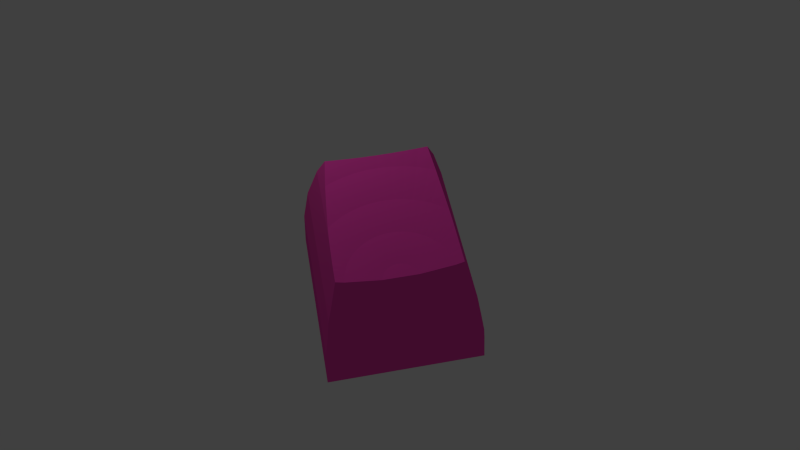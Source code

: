 # Source: SA_uv_mapping_test.blend  (saved by Blender 2.75.0; exported with 4.5.12 LTS)
import bpy
from mathutils import Matrix  # noqa: F401  (used for matrix-valued properties, if any)

bpy.ops.wm.read_factory_settings(use_empty=True)
scene = bpy.context.scene
scene.name = 'Scene'

# ---- collections
col_collection_1 = bpy.data.collections.new('Collection 1'); scene.collection.children.link(col_collection_1)

# ---- images (referenced by path relative to the original .blend; pixels are not part of the script)
import os
ASSET_DIR = os.environ.get("B2B_ASSET_DIR", "")  # directory of the original .blend (textures are referenced by path, not embedded)
HERE = os.path.dirname(os.path.abspath(__file__))  # packed textures are extracted next to this script under _unpacked/

def load_image(name, relpath, width, height, colorspace="sRGB"):
    """Load a texture the original file referenced (path relative to the .blend, or extracted next to this script)."""
    p = next((c for c in (os.path.join(HERE, relpath), os.path.join(ASSET_DIR, relpath)) if relpath and os.path.exists(c)), "")
    if p:
        img = bpy.data.images.load(p, check_existing=True)
        img.name = name
    else:  # same state as the original file: an image datablock whose file is absent (Cycles renders it pink)
        img = bpy.data.images.new(name, width, height)
        img.source = "FILE"
        img.filepath = "//" + (relpath or name)
    img.colorspace_settings.name = colorspace
    return img
img_esc_legend_png = load_image('esc-legend.png', 'esc-legend.png', 1024, 1024, 'sRGB')

# ---- materials (node trees are filled in below, after node groups)
mat_material = bpy.data.materials.new('Material')
mat_material.alpha_threshold = 0.0
mat_material.preview_render_type = 'CUBE'
mat_material.roughness = 0.5
mat_material.line_color = (0.0, 0.0, 0.0, 1.0)

# ---- material node trees
mat_material.use_nodes = True; mat_material.node_tree.nodes.clear()
_N = mat_material.node_tree.nodes; _L = mat_material.node_tree.links
n0 = _N.new('ShaderNodeOutputMaterial'); n0.name = 'Material Output'; n0.location = (289, 308)
n1 = _N.new('ShaderNodeMixShader'); n1.name = 'Mix Shader'; n1.location = (67, 233)
n2 = _N.new('ShaderNodeBsdfDiffuse'); n2.name = 'Diffuse BSDF'; n2.location = (-133, 133)
n3 = _N.new('ShaderNodeTexImage'); n3.name = 'Image Texture'; n3.location = (-323, 133)
n3.width = 140
n3.image = img_esc_legend_png
n3.interpolation = 'Smart'
n4 = _N.new('ShaderNodeBsdfDiffuse'); n4.name = 'Diffuse BSDF.001'; n4.location = (-133, 33)
n4.inputs[0].default_value = (1.0, 0.1455, 0.0, 1.0)
n4.inputs[1].default_value = 0.2
_L.new(n1.outputs[0], n0.inputs[0])
_L.new(n2.outputs[0], n1.inputs[1])
_L.new(n3.outputs[0], n2.inputs[0])
_L.new(n4.outputs[0], n1.inputs[2])
n0.is_active_output = True

# ---- world
world_world = bpy.data.worlds.new('World'); scene.world = world_world
world_world.color = (0.05088, 0.05088, 0.05088)
world_world.use_sun_shadow = False
world_world.sun_shadow_jitter_overblur = 0.0
world_world.cycles.sampling_method = 'MANUAL'
world_world.cycles.sample_map_resolution = 256

# ---- cameras
cam_camera = bpy.data.cameras.new('Camera')
cam_camera.clip_end = 100.0
cam_camera.lens = 35.0
cam_camera.sensor_width = 32.0
cam_camera.sensor_height = 18.0
cam_camera.ortho_scale = 7.314
cam_camera.dof.focus_distance = 0.0

# ---- lights
light_lamp = bpy.data.lights.new('Lamp', 'POINT')
light_lamp.transmission_factor = 0.0
light_lamp.cutoff_distance = 30.0
light_lamp.energy = 100.0
light_lamp.shadow_buffer_clip_start = 1.001
light_lamp.shadow_soft_size = 0.1
light_lamp.shadow_maximum_resolution = 0.006
light_lamp.use_absolute_resolution = True
light_lamp.cycles.use_multiple_importance_sampling = False

# ---- meshes
me_sa_row_1_for_subsurf = bpy.data.meshes.new('SA Row 1 for subsurf')
me_sa_row_1_for_subsurf.from_pydata([(15.77, -7.874, 4.594), (16.0, 8.1, 0.2862), (15.77, 7.874, 4.594), (16.0, -8.1, 0.2862), (15.05, -7.155, 9.137), (15.05, 7.155, 9.137), (13.86, -5.964, 13.58), (13.86, 5.964, 13.58), (13.07, 4.245, 15.66), (13.02, 5.119, 15.78), (13.1, 3.419, 15.58), (13.12, 2.789, 15.52), (13.14, 2.062, 15.47), (13.15, 1.382, 15.43), (13.16, 0.7611, 15.42), (13.16, 0.0, 15.4), (13.16, -0.7611, 15.42), (13.15, -1.382, 15.43), (13.14, -2.062, 15.47), (13.12, -2.789, 15.52), (13.1, -3.419, 15.58), (13.07, -4.245, 15.66), (13.02, -5.119, 15.78), (-2.167, -7.932, 3.486), (-1.992, -7.874, 4.594), (-2.35, -8.115, 0.0), (16.0, -8.115, 0.0), (-1.031, -7.155, 9.137), (4.789, -5.964, 13.58), (4.344, -5.979, 13.52), (3.748, -5.997, 13.46), (3.467, -6.005, 13.43), (-0.7177, -6.841, 10.31), (3.01, -6.017, 13.38), (2.682, -6.025, 13.35), (2.307, -6.032, 13.33), (1.962, -6.039, 13.3), (1.669, -6.043, 13.29), (1.286, -6.048, 13.27), (0.8767, -6.052, 13.25), (0.6363, -6.054, 13.25), (0.4098, -6.054, 13.24), (7.445, -5.784, 14.05), (6.517, -5.868, 13.83), (5.346, -5.937, 13.65), (5.195, -5.945, 13.63), (12.82, -5.149, 15.7), (11.88, -5.29, 15.34), (11.33, -5.369, 15.13), (10.61, -5.471, 14.87), (9.65, -5.572, 14.6), (8.577, -5.677, 14.33), (7.904, -5.743, 14.16), (6.305, -5.885, 13.79), (-1.621, -7.504, 6.934), (-2.35, 8.115, 0.0), (-2.167, 7.932, 3.486), (-0.7177, 6.841, 10.31), (0.4093, 6.048, 13.24), (0.4098, 6.054, 13.24), (0.3398, 5.199, 13.06), (0.2687, 3.442, 12.88), (0.2105, 2.003, 12.72), (0.1997, 1.733, 12.7), (0.1997, -1.733, 12.7), (0.2105, -2.003, 12.72), (0.2687, -3.442, 12.88), (0.3398, -5.199, 13.06), (0.4093, -6.048, 13.24), (-1.992, 7.874, 4.594), (-1.621, 7.504, 6.934), (-1.031, 7.155, 9.137), (7.445, 5.784, 14.05), (7.904, 5.743, 14.16), (12.82, 5.149, 15.7), (11.88, 5.29, 15.34), (11.33, 5.369, 15.13), (10.61, 5.471, 14.87), (9.65, 5.572, 14.6), (8.577, 5.677, 14.33), (6.517, 5.868, 13.83), (6.305, 5.885, 13.79), (5.346, 5.937, 13.65), (5.195, 5.945, 13.63), (4.789, 5.964, 13.58), (4.344, 5.979, 13.52), (3.748, 5.997, 13.46), (3.467, 6.005, 13.43), (3.01, 6.017, 13.38), (2.682, 6.025, 13.35), (2.307, 6.032, 13.33), (1.962, 6.039, 13.3), (1.669, 6.043, 13.29), (0.6363, 6.054, 13.25), (1.286, 6.048, 13.27), (0.8767, 6.052, 13.25), (16.0, 8.115, 0.0), (6.415, -5.776, 13.79), (4.221, -3.067, 13.06), (3.877, -3.491, 13.06), (4.766, 2.122, 13.06), (7.885, 3.511, 13.79), (4.518, 2.609, 13.06), (6.983, -5.074, 13.79), (11.89, 1.249, 14.87), (2.609, 4.518, 13.06), (2.122, 4.766, 13.06), (0.8727, 1.512, 12.7), (6.983, 5.074, 13.79), (6.415, 5.776, 13.79), (8.443, 1.795, 13.79), (8.209, 2.667, 13.79), (4.962, 1.612, 13.06), (3.067, 4.221, 13.06), (11.95, 0.0, 14.87), (11.89, -1.249, 14.87), (4.518, -2.609, 13.06), (1.512, -0.8727, 12.7), (3.067, -4.221, 13.06), (11.37, -3.693, 14.87), (11.69, 2.485, 14.87), (8.443, -1.795, 13.79), (8.209, -2.667, 13.79), (11.37, 3.693, 14.87), (10.92, 4.861, 14.87), (4.962, -1.612, 13.06), (2.609, -4.518, 13.06), (2.122, -4.766, 13.06), (8.632, 0.0, 13.79), (10.92, -4.861, 14.87), (11.69, -2.485, 14.87), (7.475, -4.316, 13.79), (1.412, -1.026, 12.7), (1.297, -1.168, 12.7), (4.766, -2.122, 13.06), (7.885, -3.511, 13.79), (8.584, -0.9022, 13.79), (5.189, -0.5453, 13.06), (5.103, -1.085, 13.06), (1.595, -0.7099, 12.7), (0.5453, -5.189, 13.06), (0.8727, -1.512, 12.7), (0.7099, -1.595, 12.7), (0.5394, -1.66, 12.7), (4.221, 3.067, 13.06), (1.512, 0.8727, 12.7), (7.475, 4.316, 13.79), (3.491, 3.877, 13.06), (0.5453, 5.189, 13.06), (3.491, -3.877, 13.06), (1.168, -1.297, 12.7), (0.3629, -1.707, 12.7), (1.026, -1.412, 12.7), (1.612, 4.962, 13.06), (1.085, 5.103, 13.06), (0.5394, 1.66, 12.7), (3.877, 3.491, 13.06), (1.297, 1.168, 12.7), (1.66, -0.5394, 12.7), (8.584, 0.9022, 13.79), (5.189, 0.5453, 13.06), (0.3629, 1.707, 12.7), (1.085, -5.103, 13.06), (1.612, -4.962, 13.06), (1.168, 1.297, 12.7), (1.026, 1.412, 12.7), (5.103, 1.085, 13.06), (1.707, 0.3629, 12.7), (1.66, 0.5394, 12.7), (1.707, -0.3629, 12.7), (1.595, 0.7099, 12.7), (5.217, 0.0, 13.06), (1.745, 0.0, 12.7), (1.412, 1.026, 12.7), (1.736, 0.1824, 12.7), (1.736, -0.1824, 12.7), (0.7099, 1.595, 12.7)], [], [(0, 1, 2), (1, 0, 3), (4, 2, 5), (2, 4, 0), (6, 5, 7), (5, 6, 4), (8, 7, 9), (10, 7, 8), (11, 7, 10), (12, 7, 11), (13, 7, 12), (14, 7, 13), (15, 7, 14), (6, 15, 16), (6, 16, 17), (6, 17, 18), (6, 18, 19), (6, 19, 20), (6, 20, 21), (6, 21, 22), (15, 6, 7), (23, 0, 24), (23, 3, 0), (25, 3, 23), (3, 25, 26), (27, 28, 29), (27, 29, 30), (27, 30, 31), (32, 31, 33), (32, 33, 34), (32, 34, 35), (32, 35, 36), (32, 36, 37), (32, 37, 38), (32, 38, 39), (32, 39, 40), (32, 40, 41), (31, 32, 27), (28, 27, 4), (28, 4, 6), (6, 42, 43), (28, 44, 45), (46, 6, 22), (47, 6, 46), (48, 6, 47), (49, 6, 48), (50, 6, 49), (51, 6, 50), (52, 6, 51), (42, 6, 52), (53, 6, 43), (44, 6, 53), (6, 44, 28), (54, 4, 27), (0, 54, 24), (54, 0, 4), (55, 23, 56), (23, 55, 25), (57, 58, 59), (57, 60, 58), (57, 61, 60), (57, 62, 61), (57, 63, 62), (57, 64, 63), (32, 64, 57), (64, 32, 65), (65, 32, 66), (66, 32, 67), (67, 32, 68), (68, 32, 41), (24, 69, 56), (69, 24, 70), (70, 24, 54), (24, 56, 23), (27, 71, 70), (71, 27, 57), (57, 27, 32), (27, 70, 54), (7, 72, 73), (7, 74, 9), (7, 75, 74), (7, 76, 75), (7, 77, 76), (7, 78, 77), (7, 79, 78), (7, 73, 79), (72, 7, 80), (7, 81, 80), (7, 82, 81), (7, 83, 82), (83, 7, 84), (5, 84, 7), (71, 84, 5), (84, 71, 85), (85, 71, 86), (86, 71, 87), (57, 87, 71), (87, 57, 88), (88, 57, 89), (89, 57, 90), (90, 57, 91), (91, 57, 92), (93, 57, 59), (94, 57, 95), (95, 57, 93), (92, 57, 94), (5, 70, 71), (2, 70, 5), (70, 2, 69), (2, 56, 69), (1, 56, 2), (55, 1, 96), (1, 55, 56), (3, 96, 1), (96, 3, 26), (97, 98, 99), (100, 101, 102), (42, 52, 103), (13, 12, 104), (105, 106, 107), (80, 108, 72), (108, 80, 109), (110, 111, 112), (113, 84, 85), (84, 113, 83), (114, 16, 15), (16, 114, 115), (98, 116, 117), (118, 28, 45), (28, 118, 29), (21, 20, 119), (104, 120, 110), (119, 121, 122), (75, 123, 74), (123, 75, 124), (122, 121, 125), (126, 34, 33), (34, 126, 127), (114, 104, 128), (120, 123, 110), (21, 46, 22), (46, 21, 119), (17, 16, 115), (14, 114, 15), (114, 14, 104), (129, 119, 122), (18, 17, 115), (130, 20, 19), (20, 130, 119), (119, 130, 121), (51, 50, 131), (103, 131, 98), (98, 132, 133), (113, 105, 107), (116, 134, 117), (89, 105, 88), (105, 89, 106), (10, 120, 11), (120, 10, 123), (120, 12, 11), (12, 120, 104), (10, 8, 123), (74, 8, 9), (8, 74, 123), (131, 116, 98), (135, 122, 125), (14, 13, 104), (136, 128, 137), (115, 114, 128), (130, 115, 121), (130, 18, 115), (18, 130, 19), (48, 47, 129), (119, 47, 46), (47, 119, 129), (121, 137, 138), (134, 139, 117), (68, 40, 140), (40, 68, 41), (30, 29, 118), (126, 118, 141), (127, 142, 143), (102, 144, 145), (78, 124, 77), (124, 78, 146), (111, 124, 101), (110, 123, 111), (121, 138, 125), (83, 147, 82), (147, 83, 113), (95, 93, 148), (33, 31, 126), (97, 44, 53), (99, 44, 97), (44, 99, 149), (129, 122, 135), (131, 52, 51), (52, 131, 103), (149, 45, 44), (45, 149, 118), (118, 149, 150), (151, 65, 140), (65, 151, 64), (118, 150, 152), (127, 126, 141), (153, 154, 155), (58, 93, 59), (93, 58, 148), (144, 156, 157), (121, 136, 137), (125, 138, 158), (85, 86, 113), (124, 76, 77), (75, 76, 124), (73, 146, 79), (146, 73, 108), (78, 79, 146), (100, 102, 145), (128, 159, 160), (106, 153, 155), (62, 161, 148), (161, 62, 63), (162, 37, 163), (37, 162, 38), (162, 163, 143), (109, 80, 81), (144, 109, 156), (97, 103, 98), (103, 43, 42), (43, 103, 97), (129, 135, 131), (131, 135, 116), (134, 158, 139), (67, 140, 66), (127, 141, 142), (118, 152, 141), (118, 31, 30), (31, 118, 126), (87, 88, 105), (87, 113, 86), (113, 87, 105), (90, 106, 89), (106, 90, 153), (95, 154, 94), (154, 95, 148), (164, 113, 165), (134, 125, 158), (160, 110, 166), (167, 166, 168), (102, 146, 144), (73, 72, 108), (115, 128, 136), (115, 136, 121), (37, 36, 163), (68, 140, 67), (43, 97, 53), (129, 50, 49), (50, 129, 131), (48, 129, 49), (135, 125, 134), (135, 134, 116), (99, 98, 133), (133, 149, 99), (149, 133, 150), (66, 140, 65), (90, 91, 153), (148, 60, 61), (148, 58, 60), (165, 113, 107), (138, 137, 169), (101, 146, 102), (128, 104, 159), (112, 100, 168), (170, 100, 145), (171, 160, 172), (171, 128, 160), (147, 157, 156), (157, 147, 164), (82, 109, 81), (82, 156, 109), (156, 82, 147), (173, 144, 157), (145, 144, 173), (146, 108, 144), (108, 109, 144), (101, 124, 146), (123, 124, 111), (162, 39, 38), (39, 162, 140), (163, 127, 143), (36, 35, 163), (127, 35, 34), (35, 127, 163), (98, 117, 132), (174, 175, 172), (167, 175, 174), (167, 169, 175), (168, 169, 167), (168, 158, 169), (170, 158, 168), (170, 139, 158), (145, 139, 170), (145, 117, 139), (173, 117, 145), (173, 132, 117), (157, 132, 173), (157, 133, 132), (164, 133, 157), (164, 150, 133), (165, 150, 164), (165, 152, 150), (107, 152, 165), (107, 141, 152), (176, 141, 107), (176, 142, 141), (155, 142, 176), (155, 143, 142), (161, 143, 155), (161, 151, 143), (63, 151, 161), (151, 63, 64), (154, 92, 94), (92, 154, 153), (91, 92, 153), (176, 106, 155), (107, 106, 176), (154, 148, 161), (155, 154, 161), (138, 169, 158), (168, 100, 170), (160, 166, 167), (172, 160, 174), (166, 112, 168), (166, 110, 112), (159, 110, 160), (159, 104, 110), (137, 175, 169), (137, 172, 175), (147, 113, 164), (111, 101, 112), (112, 101, 100), (40, 39, 140), (140, 162, 151), (162, 143, 151), (148, 61, 62), (174, 160, 167), (128, 171, 137), (137, 171, 172), (25, 96, 26), (96, 25, 55)])
_uv = me_sa_row_1_for_subsurf.uv_layers.new(name='UVMap')
_uv.uv.foreach_set('vector', [0.6239, 0.02906, 0.7158, 0.4643, 0.6239, 0.4582, 0.7158, 0.4643, 0.6239, 0.02906, 0.7158, 0.02291, 0.524, 0.04867, 0.6239, 0.4582, 0.524, 0.4386, 0.6239, 0.4582, 0.524, 0.04867, 0.6239, 0.02906, 0.4234, 0.08111, 0.524, 0.4386, 0.4234, 0.4061, 0.524, 0.4386, 0.4234, 0.08111, 0.524, 0.04867, 0.3748, 0.3593, 0.4234, 0.4061, 0.372, 0.3831, 0.3767, 0.3368, 0.4234, 0.4061, 0.3748, 0.3593, 0.3782, 0.3196, 0.4234, 0.4061, 0.3767, 0.3368, 0.3792, 0.2998, 0.4234, 0.4061, 0.3782, 0.3196, 0.3801, 0.2813, 0.4234, 0.4061, 0.3792, 0.2998, 0.3804, 0.2644, 0.4234, 0.4061, 0.3801, 0.2813, 0.3808, 0.2436, 0.4234, 0.4061, 0.3804, 0.2644, 0.4234, 0.08111, 0.3808, 0.2436, 0.3804, 0.2229, 0.4234, 0.08111, 0.3804, 0.2229, 0.3801, 0.2059, 0.4234, 0.08111, 0.3801, 0.2059, 0.3792, 0.1874, 0.4234, 0.08111, 0.3792, 0.1874, 0.3782, 0.1676, 0.4234, 0.08111, 0.3782, 0.1676, 0.3767, 0.1505, 0.4234, 0.08111, 0.3767, 0.1505, 0.3748, 0.1279, 0.4234, 0.08111, 0.3748, 0.1279, 0.372, 0.1041, 0.3808, 0.2436, 0.4234, 0.08111, 0.4234, 0.4061, 0.296, 0.003773, 0.2723, 0.4926, 0.2723, 0.008552, 0.296, 0.003773, 0.3646, 0.4988, 0.2723, 0.4926, 0.3707, -0.001205, 0.3646, 0.4988, 0.296, 0.003773, 0.3646, 0.4988, 0.3707, -0.001205, 0.3707, 0.4988, 0.1723, 0.03474, 0.07163, 0.1933, 0.07293, 0.1812, 0.1723, 0.03474, 0.07293, 0.1812, 0.07442, 0.165, 0.1723, 0.03474, 0.07442, 0.165, 0.07513, 0.1573, 0.1458, 0.04327, 0.07513, 0.1573, 0.07608, 0.1448, 0.1458, 0.04327, 0.07608, 0.1448, 0.07676, 0.1359, 0.1458, 0.04327, 0.07676, 0.1359, 0.07737, 0.1257, 0.1458, 0.04327, 0.07737, 0.1257, 0.07794, 0.1163, 0.1458, 0.04327, 0.07794, 0.1163, 0.07829, 0.1083, 0.1458, 0.04327, 0.07829, 0.1083, 0.07874, 0.09786, 0.1458, 0.04327, 0.07874, 0.09786, 0.07903, 0.08672, 0.1458, 0.04327, 0.07903, 0.08672, 0.0792, 0.08016, 0.1458, 0.04327, 0.0792, 0.08016, 0.07926, 0.07399, 0.07513, 0.1573, 0.1458, 0.04327, 0.1723, 0.03474, 0.07163, 0.1933, 0.1723, 0.03474, 0.1723, 0.473, 0.07163, 0.1933, 0.1723, 0.473, 0.07163, 0.4406, 0.07163, 0.4406, 0.0607, 0.2657, 0.06577, 0.2404, 0.75, 0.5135, 0.75, 0.5288, 0.75, 0.5247, 0.02212, 0.4122, 0.07163, 0.4406, 0.02032, 0.4176, 0.03071, 0.3866, 0.07163, 0.4406, 0.02212, 0.4122, 0.03547, 0.3715, 0.07163, 0.4406, 0.03071, 0.3866, 0.04167, 0.3519, 0.07163, 0.4406, 0.03547, 0.3715, 0.04779, 0.3258, 0.07163, 0.4406, 0.04167, 0.3519, 0.05418, 0.2965, 0.07163, 0.4406, 0.04779, 0.3258, 0.05819, 0.2782, 0.07163, 0.4406, 0.05418, 0.2965, 0.0607, 0.2657, 0.07163, 0.4406, 0.05819, 0.2782, 0.06682, 0.2346, 0.07163, 0.4406, 0.06577, 0.2404, 0.07, 0.2085, 0.07163, 0.4406, 0.06682, 0.2346, 0.07163, 0.4406, 0.07, 0.2085, 0.07163, 0.1933, 0.2208, 0.01865, 0.1723, 0.473, 0.1723, 0.03474, 0.2723, 0.4926, 0.2208, 0.01865, 0.2723, 0.008552, 0.2208, 0.01865, 0.2723, 0.4926, 0.1723, 0.473, 0.9966, 0.5237, 0.9222, 0.961, 0.9222, 0.5287, 0.9222, 0.961, 0.9966, 0.5237, 0.9966, 0.9659, 0.7701, 0.5584, 0.7015, 0.58, 0.7015, 0.5799, 0.7701, 0.5584, 0.7058, 0.6032, 0.7015, 0.58, 0.7701, 0.5584, 0.7101, 0.651, 0.7058, 0.6032, 0.7701, 0.5584, 0.7136, 0.6902, 0.7101, 0.651, 0.7701, 0.5584, 0.7143, 0.6976, 0.7136, 0.6902, 0.7701, 0.5584, 0.7143, 0.792, 0.7143, 0.6976, 0.7701, 0.9312, 0.7143, 0.792, 0.7701, 0.5584, 0.7143, 0.792, 0.7701, 0.9312, 0.7136, 0.7994, 0.7136, 0.7994, 0.7701, 0.9312, 0.7101, 0.8386, 0.7101, 0.8386, 0.7701, 0.9312, 0.7058, 0.8865, 0.7058, 0.8865, 0.7701, 0.9312, 0.7015, 0.9096, 0.7015, 0.9096, 0.7701, 0.9312, 0.7015, 0.9098, 0.8979, 0.9594, 0.8979, 0.5303, 0.9222, 0.5287, 0.8979, 0.5303, 0.8979, 0.9594, 0.8464, 0.5404, 0.8464, 0.5404, 0.8979, 0.9594, 0.8464, 0.9493, 0.8979, 0.9594, 0.9222, 0.5287, 0.9222, 0.961, 0.7966, 0.9398, 0.7966, 0.5499, 0.8464, 0.5404, 0.7966, 0.5499, 0.7966, 0.9398, 0.7701, 0.5584, 0.7701, 0.5584, 0.7966, 0.9398, 0.7701, 0.9312, 0.7966, 0.9398, 0.8464, 0.5404, 0.8464, 0.9493, 0.06769, 0.556, 0.05677, 0.7309, 0.05426, 0.7184, 0.06769, 0.556, 0.01822, 0.5844, 0.01643, 0.579, 0.06769, 0.556, 0.02681, 0.61, 0.01822, 0.5844, 0.06769, 0.556, 0.03156, 0.6251, 0.02681, 0.61, 0.06769, 0.556, 0.03776, 0.6447, 0.03156, 0.6251, 0.06769, 0.556, 0.04387, 0.6708, 0.03776, 0.6447, 0.06769, 0.556, 0.05026, 0.7, 0.04387, 0.6708, 0.06769, 0.556, 0.05426, 0.7184, 0.05026, 0.7, 0.05677, 0.7309, 0.06769, 0.556, 0.06184, 0.7562, 0.06769, 0.556, 0.06288, 0.762, 0.06184, 0.7562, 0.06769, 0.556, 0.06606, 0.7881, 0.06288, 0.762, 0.06769, 0.556, 0.0665, 0.7922, 0.06606, 0.7881, 0.0665, 0.7922, 0.06769, 0.556, 0.06769, 0.8033, 0.1683, 0.5235, 0.06769, 0.8033, 0.06769, 0.556, 0.1683, 0.9618, 0.06769, 0.8033, 0.1683, 0.5235, 0.06769, 0.8033, 0.1683, 0.9618, 0.06899, 0.8154, 0.06899, 0.8154, 0.1683, 0.9618, 0.07048, 0.8316, 0.07048, 0.8316, 0.1683, 0.9618, 0.07119, 0.8393, 0.1418, 0.9533, 0.07119, 0.8393, 0.1683, 0.9618, 0.07119, 0.8393, 0.1418, 0.9533, 0.07214, 0.8517, 0.07214, 0.8517, 0.1418, 0.9533, 0.07282, 0.8607, 0.07282, 0.8607, 0.1418, 0.9533, 0.07343, 0.8709, 0.07343, 0.8709, 0.1418, 0.9533, 0.074, 0.8803, 0.074, 0.8803, 0.1418, 0.9533, 0.07435, 0.8883, 0.07526, 0.9164, 0.1418, 0.9533, 0.07532, 0.9226, 0.0748, 0.8987, 0.1418, 0.9533, 0.07509, 0.9099, 0.07509, 0.9099, 0.1418, 0.9533, 0.07526, 0.9164, 0.07435, 0.8883, 0.1418, 0.9533, 0.0748, 0.8987, 0.1683, 0.5235, 0.2169, 0.9779, 0.1683, 0.9618, 0.2685, 0.5039, 0.2169, 0.9779, 0.1683, 0.5235, 0.2169, 0.9779, 0.2685, 0.5039, 0.2685, 0.988, 0.2685, 0.5039, 0.2922, 0.9928, 0.2685, 0.988, 0.3609, 0.4978, 0.2922, 0.9928, 0.2685, 0.5039, 0.367, 0.9978, 0.3609, 0.4978, 0.367, 0.4978, 0.3609, 0.4978, 0.367, 0.9978, 0.2922, 0.9928, 0.7158, 0.02291, 0.7218, 0.4647, 0.7158, 0.4643, 0.7218, 0.4647, 0.7158, 0.02291, 0.7218, 0.0225, 0.7321, 0.1919, 0.7913, 0.254, 0.7821, 0.2632, 0.9049, 0.2393, 0.9352, 0.1523, 0.9155, 0.246, 0.7319, 0.163, 0.7328, 0.1502, 0.7474, 0.1766, 0.8887, 0.003554, 0.9035, 0.003805, 0.8858, 0.04004, 0.9573, 0.2974, 0.9627, 0.3105, 0.8915, 0.3456, 0.9868, 0.1889, 0.9694, 0.1766, 0.985, 0.163, 0.9694, 0.1766, 0.9868, 0.1889, 0.9848, 0.1919, 0.8977, 0.1373, 0.9168, 0.1436, 0.8937, 0.234, 0.9508, 0.2851, 0.9889, 0.2365, 0.9893, 0.2487, 0.9889, 0.2365, 0.9508, 0.2851, 0.9885, 0.2254, 0.8584, 0.03828, 0.8418, 0.003479, 0.8584, 0.003387, 0.8418, 0.003479, 0.8584, 0.03828, 0.8311, 0.04004, 0.7913, 0.254, 0.8014, 0.246, 0.8393, 0.3284, 0.7661, 0.2851, 0.728, 0.2365, 0.7284, 0.2254, 0.728, 0.2365, 0.7661, 0.2851, 0.7276, 0.2487, 0.7656, 0.004959, 0.7836, 0.004456, 0.7776, 0.05403, 0.8858, 0.04004, 0.9128, 0.04531, 0.8977, 0.1373, 0.7776, 0.05403, 0.8192, 0.1373, 0.8001, 0.1436, 0.9742, 0.03817, 0.9392, 0.05403, 0.9711, 0.01133, 0.9392, 0.05403, 0.9742, 0.03817, 0.9648, 0.0661, 0.8001, 0.1436, 0.8192, 0.1373, 0.8232, 0.234, 0.7596, 0.2974, 0.7266, 0.2942, 0.7268, 0.2852, 0.7266, 0.2942, 0.7596, 0.2974, 0.7542, 0.3105, 0.8584, 0.03828, 0.8858, 0.04004, 0.8584, 0.1322, 0.9128, 0.04531, 0.9392, 0.05403, 0.8977, 0.1373, 0.7656, 0.004959, 0.7458, 0.01133, 0.7464, 0.0057, 0.7458, 0.01133, 0.7656, 0.004959, 0.7776, 0.05403, 0.8282, 0.003554, 0.8418, 0.003479, 0.8311, 0.04004, 0.8751, 0.003479, 0.8584, 0.03828, 0.8584, 0.003387, 0.8584, 0.03828, 0.8751, 0.003479, 0.8858, 0.04004, 0.7521, 0.0661, 0.7776, 0.05403, 0.8001, 0.1436, 0.8133, 0.003805, 0.8282, 0.003554, 0.8311, 0.04004, 0.8041, 0.04531, 0.7836, 0.004456, 0.7974, 0.004073, 0.7836, 0.004456, 0.8041, 0.04531, 0.7776, 0.05403, 0.7776, 0.05403, 0.8041, 0.04531, 0.8192, 0.1373, 0.7342, 0.1314, 0.7365, 0.1013, 0.764, 0.1633, 0.7474, 0.1766, 0.764, 0.1633, 0.7913, 0.254, 0.7913, 0.254, 0.836, 0.3311, 0.8329, 0.3342, 0.9508, 0.2851, 0.9573, 0.2974, 0.8915, 0.3456, 0.8014, 0.246, 0.812, 0.2393, 0.8393, 0.3284, 0.9902, 0.2942, 0.9573, 0.2974, 0.9901, 0.2852, 0.9573, 0.2974, 0.9902, 0.2942, 0.9627, 0.3105, 0.9332, 0.004456, 0.9128, 0.04531, 0.9195, 0.004073, 0.9128, 0.04531, 0.9332, 0.004456, 0.9392, 0.05403, 0.9128, 0.04531, 0.9035, 0.003805, 0.9195, 0.004073, 0.9035, 0.003805, 0.9128, 0.04531, 0.8858, 0.04004, 0.9332, 0.004456, 0.9513, 0.004959, 0.9392, 0.05403, 0.9711, 0.01133, 0.9513, 0.004959, 0.9704, 0.0057, 0.9513, 0.004959, 0.9711, 0.01133, 0.9392, 0.05403, 0.764, 0.1633, 0.8014, 0.246, 0.7913, 0.254, 0.7816, 0.1523, 0.8001, 0.1436, 0.8232, 0.234, 0.8751, 0.003479, 0.8887, 0.003554, 0.8858, 0.04004, 0.8387, 0.1334, 0.8584, 0.1322, 0.8465, 0.2279, 0.8311, 0.04004, 0.8584, 0.03828, 0.8584, 0.1322, 0.8041, 0.04531, 0.8311, 0.04004, 0.8192, 0.1373, 0.8041, 0.04531, 0.8133, 0.003805, 0.8311, 0.04004, 0.8133, 0.003805, 0.8041, 0.04531, 0.7974, 0.004073, 0.741, 0.05392, 0.7427, 0.03817, 0.7521, 0.0661, 0.7776, 0.05403, 0.7427, 0.03817, 0.7458, 0.01133, 0.7427, 0.03817, 0.7776, 0.05403, 0.7521, 0.0661, 0.8192, 0.1373, 0.8465, 0.2279, 0.8347, 0.2302, 0.812, 0.2393, 0.8429, 0.3262, 0.8393, 0.3284, 0.7261, 0.3558, 0.726, 0.3497, 0.7449, 0.3529, 0.726, 0.3497, 0.7261, 0.3558, 0.726, 0.3558, 0.7272, 0.265, 0.7276, 0.2487, 0.7661, 0.2851, 0.7596, 0.2974, 0.7661, 0.2851, 0.8254, 0.3456, 0.7542, 0.3105, 0.8236, 0.35, 0.8221, 0.3546, 0.9155, 0.246, 0.9255, 0.254, 0.8775, 0.3284, 0.9803, 0.1013, 0.9648, 0.0661, 0.9781, 0.07446, 0.9648, 0.0661, 0.9803, 0.1013, 0.9529, 0.1633, 0.9168, 0.1436, 0.9648, 0.0661, 0.9352, 0.1523, 0.8977, 0.1373, 0.9392, 0.05403, 0.9168, 0.1436, 0.8192, 0.1373, 0.8347, 0.2302, 0.8232, 0.234, 0.9885, 0.2254, 0.9433, 0.2736, 0.9883, 0.2212, 0.9433, 0.2736, 0.9885, 0.2254, 0.9508, 0.2851, 0.9908, 0.3432, 0.9909, 0.3497, 0.972, 0.3529, 0.7268, 0.2852, 0.7271, 0.2727, 0.7596, 0.2974, 0.7321, 0.1919, 0.7285, 0.2212, 0.7297, 0.1948, 0.7821, 0.2632, 0.7285, 0.2212, 0.7321, 0.1919, 0.7285, 0.2212, 0.7821, 0.2632, 0.7736, 0.2736, 0.7521, 0.0661, 0.8001, 0.1436, 0.7816, 0.1523, 0.764, 0.1633, 0.7328, 0.1502, 0.7342, 0.1314, 0.7328, 0.1502, 0.764, 0.1633, 0.7474, 0.1766, 0.7736, 0.2736, 0.7284, 0.2254, 0.7285, 0.2212, 0.7284, 0.2254, 0.7736, 0.2736, 0.7661, 0.2851, 0.7661, 0.2851, 0.7736, 0.2736, 0.8301, 0.3377, 0.8211, 0.3594, 0.8146, 0.3634, 0.7449, 0.3529, 0.8146, 0.3634, 0.8211, 0.3594, 0.8205, 0.3638, 0.7661, 0.2851, 0.8301, 0.3377, 0.8275, 0.3415, 0.7542, 0.3105, 0.7596, 0.2974, 0.8254, 0.3456, 0.967, 0.3242, 0.9701, 0.3384, 0.8948, 0.3546, 0.9907, 0.3558, 0.9909, 0.3497, 0.9909, 0.3558, 0.9909, 0.3497, 0.9907, 0.3558, 0.972, 0.3529, 0.9255, 0.254, 0.9348, 0.2632, 0.884, 0.3342, 0.8192, 0.1373, 0.8387, 0.1334, 0.8465, 0.2279, 0.8232, 0.234, 0.8347, 0.2302, 0.8466, 0.3244, 0.9893, 0.2487, 0.9896, 0.265, 0.9508, 0.2851, 0.9648, 0.0661, 0.9759, 0.05392, 0.9781, 0.07446, 0.9742, 0.03817, 0.9759, 0.05392, 0.9648, 0.0661, 0.9841, 0.1502, 0.9529, 0.1633, 0.9826, 0.1314, 0.9529, 0.1633, 0.9841, 0.1502, 0.9694, 0.1766, 0.9803, 0.1013, 0.9826, 0.1314, 0.9529, 0.1633, 0.9049, 0.2393, 0.9155, 0.246, 0.8775, 0.3284, 0.8584, 0.1322, 0.8782, 0.1334, 0.8704, 0.2279, 0.9627, 0.3105, 0.967, 0.3242, 0.8948, 0.3546, 0.9023, 0.3634, 0.8958, 0.3594, 0.972, 0.3529, 0.8958, 0.3594, 0.9023, 0.3634, 0.8964, 0.3638, 0.7468, 0.3384, 0.7262, 0.3217, 0.7499, 0.3242, 0.7262, 0.3217, 0.7468, 0.3384, 0.7261, 0.3321, 0.7468, 0.3384, 0.7499, 0.3242, 0.8221, 0.3546, 0.9848, 0.1919, 0.9868, 0.1889, 0.9872, 0.1948, 0.9255, 0.254, 0.9848, 0.1919, 0.9348, 0.2632, 0.7321, 0.1919, 0.7474, 0.1766, 0.7913, 0.254, 0.7474, 0.1766, 0.7301, 0.1889, 0.7319, 0.163, 0.7301, 0.1889, 0.7474, 0.1766, 0.7321, 0.1919, 0.7521, 0.0661, 0.7816, 0.1523, 0.764, 0.1633, 0.764, 0.1633, 0.7816, 0.1523, 0.8014, 0.246, 0.812, 0.2393, 0.8466, 0.3244, 0.8429, 0.3262, 0.7447, 0.3585, 0.7449, 0.3529, 0.7831, 0.3612, 0.7542, 0.3105, 0.8254, 0.3456, 0.8236, 0.35, 0.7661, 0.2851, 0.8275, 0.3415, 0.8254, 0.3456, 0.7661, 0.2851, 0.7271, 0.2727, 0.7272, 0.265, 0.7271, 0.2727, 0.7661, 0.2851, 0.7596, 0.2974, 0.9898, 0.2727, 0.9901, 0.2852, 0.9573, 0.2974, 0.9898, 0.2727, 0.9508, 0.2851, 0.9896, 0.265, 0.9508, 0.2851, 0.9898, 0.2727, 0.9573, 0.2974, 0.9904, 0.3044, 0.9627, 0.3105, 0.9902, 0.2942, 0.9627, 0.3105, 0.9904, 0.3044, 0.967, 0.3242, 0.9908, 0.3432, 0.9701, 0.3384, 0.9908, 0.3321, 0.9701, 0.3384, 0.9908, 0.3432, 0.972, 0.3529, 0.8868, 0.3377, 0.9508, 0.2851, 0.8893, 0.3415, 0.812, 0.2393, 0.8232, 0.234, 0.8466, 0.3244, 0.8704, 0.2279, 0.8977, 0.1373, 0.8822, 0.2302, 0.8664, 0.3232, 0.8822, 0.2302, 0.8702, 0.3244, 0.9155, 0.246, 0.9529, 0.1633, 0.9255, 0.254, 0.9841, 0.1502, 0.985, 0.163, 0.9694, 0.1766, 0.8311, 0.04004, 0.8584, 0.1322, 0.8387, 0.1334, 0.8311, 0.04004, 0.8387, 0.1334, 0.8192, 0.1373, 0.7262, 0.3217, 0.7263, 0.3138, 0.7499, 0.3242, 0.7261, 0.3558, 0.7449, 0.3529, 0.7447, 0.3585, 0.7301, 0.1889, 0.7321, 0.1919, 0.7297, 0.1948, 0.7521, 0.0661, 0.7365, 0.1013, 0.7387, 0.07446, 0.7365, 0.1013, 0.7521, 0.0661, 0.764, 0.1633, 0.741, 0.05392, 0.7521, 0.0661, 0.7387, 0.07446, 0.7816, 0.1523, 0.8232, 0.234, 0.812, 0.2393, 0.7816, 0.1523, 0.812, 0.2393, 0.8014, 0.246, 0.7821, 0.2632, 0.7913, 0.254, 0.8329, 0.3342, 0.8329, 0.3342, 0.7736, 0.2736, 0.7821, 0.2632, 0.7736, 0.2736, 0.8329, 0.3342, 0.8301, 0.3377, 0.7831, 0.3612, 0.7449, 0.3529, 0.8146, 0.3634, 0.9904, 0.3044, 0.9906, 0.3138, 0.967, 0.3242, 0.972, 0.3529, 0.9722, 0.3585, 0.9337, 0.3612, 0.972, 0.3529, 0.9907, 0.3558, 0.9722, 0.3585, 0.8893, 0.3415, 0.9508, 0.2851, 0.8915, 0.3456, 0.8347, 0.2302, 0.8465, 0.2279, 0.8505, 0.3232, 0.9352, 0.1523, 0.9529, 0.1633, 0.9155, 0.246, 0.8584, 0.1322, 0.8858, 0.04004, 0.8782, 0.1334, 0.8937, 0.234, 0.9049, 0.2393, 0.8702, 0.3244, 0.874, 0.3262, 0.9049, 0.2393, 0.8775, 0.3284, 0.8584, 0.2271, 0.8704, 0.2279, 0.8584, 0.3221, 0.8584, 0.2271, 0.8584, 0.1322, 0.8704, 0.2279, 0.9433, 0.2736, 0.884, 0.3342, 0.9348, 0.2632, 0.884, 0.3342, 0.9433, 0.2736, 0.8868, 0.3377, 0.9883, 0.2212, 0.9848, 0.1919, 0.9872, 0.1948, 0.9883, 0.2212, 0.9348, 0.2632, 0.9848, 0.1919, 0.9348, 0.2632, 0.9883, 0.2212, 0.9433, 0.2736, 0.8809, 0.3311, 0.9255, 0.254, 0.884, 0.3342, 0.8775, 0.3284, 0.9255, 0.254, 0.8809, 0.3311, 0.9529, 0.1633, 0.9694, 0.1766, 0.9255, 0.254, 0.9694, 0.1766, 0.9848, 0.1919, 0.9255, 0.254, 0.9352, 0.1523, 0.9648, 0.0661, 0.9529, 0.1633, 0.9392, 0.05403, 0.9648, 0.0661, 0.9168, 0.1436, 0.7468, 0.3384, 0.726, 0.3432, 0.7261, 0.3321, 0.726, 0.3432, 0.7468, 0.3384, 0.7449, 0.3529, 0.7499, 0.3242, 0.7542, 0.3105, 0.8221, 0.3546, 0.7263, 0.3138, 0.7265, 0.3044, 0.7499, 0.3242, 0.7542, 0.3105, 0.7265, 0.3044, 0.7266, 0.2942, 0.7265, 0.3044, 0.7542, 0.3105, 0.7499, 0.3242, 0.7913, 0.254, 0.8393, 0.3284, 0.836, 0.3311, 0.8624, 0.3224, 0.8544, 0.3224, 0.8584, 0.3221, 0.8664, 0.3232, 0.8544, 0.3224, 0.8624, 0.3224, 0.8664, 0.3232, 0.8505, 0.3232, 0.8544, 0.3224, 0.8702, 0.3244, 0.8505, 0.3232, 0.8664, 0.3232, 0.8702, 0.3244, 0.8466, 0.3244, 0.8505, 0.3232, 0.874, 0.3262, 0.8466, 0.3244, 0.8702, 0.3244, 0.874, 0.3262, 0.8429, 0.3262, 0.8466, 0.3244, 0.8775, 0.3284, 0.8429, 0.3262, 0.874, 0.3262, 0.8775, 0.3284, 0.8393, 0.3284, 0.8429, 0.3262, 0.8809, 0.3311, 0.8393, 0.3284, 0.8775, 0.3284, 0.8809, 0.3311, 0.836, 0.3311, 0.8393, 0.3284, 0.884, 0.3342, 0.836, 0.3311, 0.8809, 0.3311, 0.884, 0.3342, 0.8329, 0.3342, 0.836, 0.3311, 0.8868, 0.3377, 0.8329, 0.3342, 0.884, 0.3342, 0.8868, 0.3377, 0.8301, 0.3377, 0.8329, 0.3342, 0.8893, 0.3415, 0.8301, 0.3377, 0.8868, 0.3377, 0.8893, 0.3415, 0.8275, 0.3415, 0.8301, 0.3377, 0.8915, 0.3456, 0.8275, 0.3415, 0.8893, 0.3415, 0.8915, 0.3456, 0.8254, 0.3456, 0.8275, 0.3415, 0.8933, 0.35, 0.8254, 0.3456, 0.8915, 0.3456, 0.8933, 0.35, 0.8236, 0.35, 0.8254, 0.3456, 0.8948, 0.3546, 0.8236, 0.35, 0.8933, 0.35, 0.8948, 0.3546, 0.8221, 0.3546, 0.8236, 0.35, 0.8958, 0.3594, 0.8221, 0.3546, 0.8948, 0.3546, 0.8958, 0.3594, 0.8211, 0.3594, 0.8221, 0.3546, 0.8964, 0.3638, 0.8211, 0.3594, 0.8958, 0.3594, 0.8211, 0.3594, 0.8964, 0.3638, 0.8205, 0.3638, 0.9701, 0.3384, 0.9906, 0.3217, 0.9908, 0.3321, 0.9906, 0.3217, 0.9701, 0.3384, 0.967, 0.3242, 0.9906, 0.3138, 0.9906, 0.3217, 0.967, 0.3242, 0.8933, 0.35, 0.9627, 0.3105, 0.8948, 0.3546, 0.8915, 0.3456, 0.9627, 0.3105, 0.8933, 0.35, 0.9701, 0.3384, 0.972, 0.3529, 0.8958, 0.3594, 0.8948, 0.3546, 0.9701, 0.3384, 0.8958, 0.3594, 0.8347, 0.2302, 0.8505, 0.3232, 0.8466, 0.3244, 0.8702, 0.3244, 0.9049, 0.2393, 0.874, 0.3262, 0.8704, 0.2279, 0.8822, 0.2302, 0.8664, 0.3232, 0.8584, 0.3221, 0.8704, 0.2279, 0.8624, 0.3224, 0.8822, 0.2302, 0.8937, 0.234, 0.8702, 0.3244, 0.8822, 0.2302, 0.8977, 0.1373, 0.8937, 0.234, 0.8782, 0.1334, 0.8977, 0.1373, 0.8704, 0.2279, 0.8782, 0.1334, 0.8858, 0.04004, 0.8977, 0.1373, 0.8465, 0.2279, 0.8544, 0.3224, 0.8505, 0.3232, 0.8465, 0.2279, 0.8584, 0.3221, 0.8544, 0.3224, 0.9433, 0.2736, 0.9508, 0.2851, 0.8868, 0.3377, 0.9168, 0.1436, 0.9352, 0.1523, 0.8937, 0.234, 0.8937, 0.234, 0.9352, 0.1523, 0.9049, 0.2393, 0.726, 0.3497, 0.726, 0.3432, 0.7449, 0.3529, 0.7449, 0.3529, 0.7468, 0.3384, 0.8211, 0.3594, 0.7468, 0.3384, 0.8221, 0.3546, 0.8211, 0.3594, 0.972, 0.3529, 0.9337, 0.3612, 0.9023, 0.3634, 0.8624, 0.3224, 0.8704, 0.2279, 0.8664, 0.3232, 0.8584, 0.1322, 0.8584, 0.2271, 0.8465, 0.2279, 0.8465, 0.2279, 0.8584, 0.2271, 0.8584, 0.3221, 0.7276, 0.9978, 0.3725, 0.4978, 0.7276, 0.4978, 0.3725, 0.4978, 0.7276, 0.9978, 0.3725, 0.9978])
me_sa_row_1_for_subsurf.materials.append(mat_material)
me_sa_row_1_for_subsurf.use_remesh_preserve_volume = False
me_sa_row_1_for_subsurf.use_remesh_preserve_attributes = False
me_sa_row_1_for_subsurf.use_mirror_vertex_groups = False
me_sa_row_1_for_subsurf.update()

# ---- objects
ob_sa_row_1_for_subsurf = bpy.data.objects.new('SA Row 1 for subsurf', me_sa_row_1_for_subsurf)
ob_lamp = bpy.data.objects.new('Lamp', light_lamp)
ob_camera = bpy.data.objects.new('Camera', cam_camera)

# ---- transforms, parenting, visibility, modifiers, constraints
ob_sa_row_1_for_subsurf.location = (0.0, 0.0, 0.0)
ob_sa_row_1_for_subsurf.scale = (0.1714, 0.1714, 0.1714)
ob_sa_row_1_for_subsurf.lineart.crease_threshold = 0.0
ob_lamp.location = (4.076, 1.005, 5.904)
ob_lamp.rotation_euler = (0.6503, 0.05522, 1.866)
ob_lamp.lock_rotations_4d = False
ob_lamp.empty_display_type = 'ARROWS'
ob_lamp.color = (0.0, 0.0, 0.0, 0.0)
ob_lamp.lineart.crease_threshold = 0.0
ob_camera.location = (-7.745, 1.374, 13.52)
ob_camera.rotation_euler = (0.6677, 0.01003, -1.758)
ob_camera.scale = (1.0, 1.0, 1.0)
ob_camera.lock_rotations_4d = False
ob_camera.empty_display_type = 'ARROWS'
ob_camera.color = (0.0, 0.0, 0.0, 0.0)
ob_camera.display_type = 'WIRE'
ob_camera.lineart.crease_threshold = 0.0

# ---- collection membership
col_collection_1.objects.link(ob_sa_row_1_for_subsurf)
col_collection_1.objects.link(ob_lamp)
col_collection_1.objects.link(ob_camera)

# ---- scene / render settings (as saved in the file)
scene.camera = ob_camera
scene.frame_start = 1; scene.frame_end = 250; scene.frame_set(1)
scene.render.engine = 'CYCLES'
scene.render.resolution_percentage = 50
scene.render.dither_intensity = 0.0
scene.cycles.use_denoising = False
scene.cycles.samples = 10
scene.cycles.sampling_pattern = 'TABULATED_SOBOL'
scene.cycles.light_sampling_threshold = 0.0
scene.cycles.use_adaptive_sampling = False
scene.cycles.use_light_tree = False
scene.cycles.blur_glossy = 0.0
scene.cycles.pixel_filter_type = 'GAUSSIAN'
scene.cycles.sample_clamp_indirect = 0.0
scene.view_settings.view_transform = 'Standard'
bpy.context.view_layer.update()
